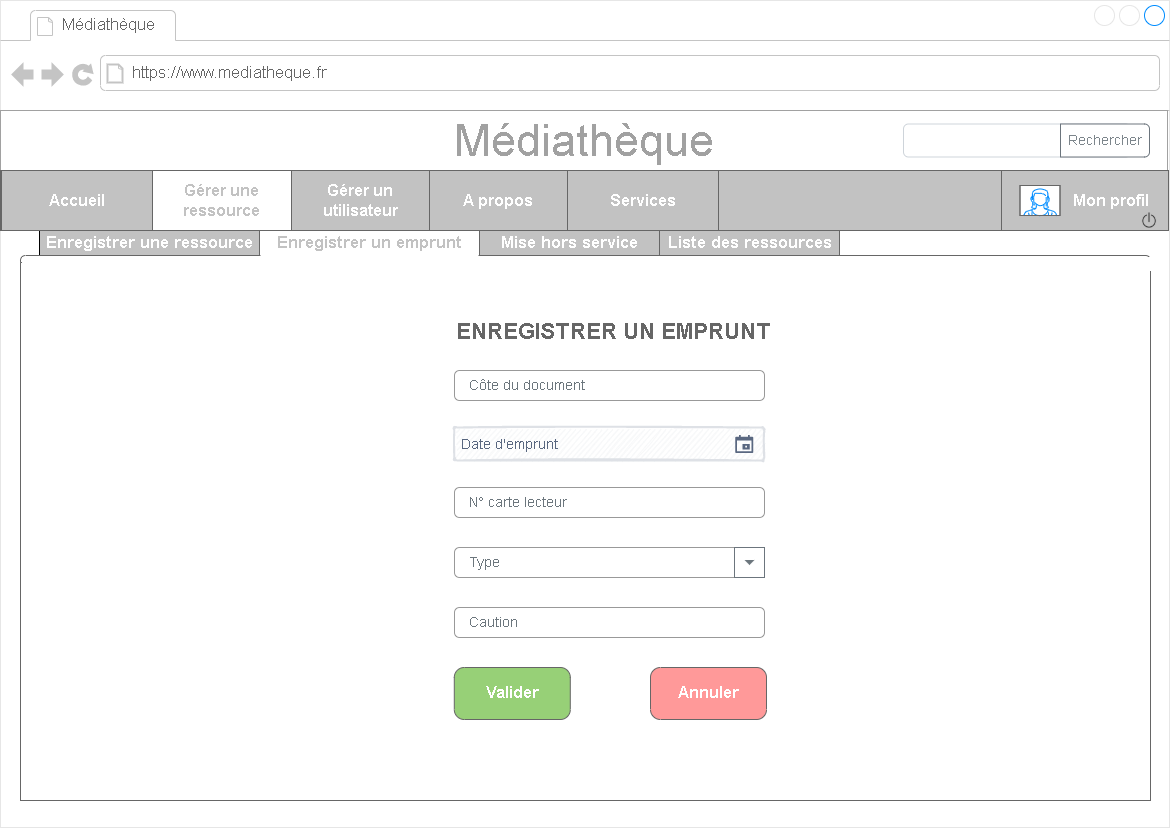

The diagram above was exported from draw.io. Its source (the exported page's mxGraphModel, read from the mxfile embedded in the PNG):
<mxGraphModel dx="2623" dy="1631" grid="1" gridSize="10" guides="1" tooltips="1" connect="1" arrows="1" fold="1" page="1" pageScale="1" pageWidth="1169" pageHeight="827" math="0" shadow="0">
  <root>
    <mxCell id="Ht--5LL4SsFFoa6DeJBo-0" />
    <mxCell id="Ht--5LL4SsFFoa6DeJBo-1" parent="Ht--5LL4SsFFoa6DeJBo-0" />
    <mxCell id="Ht--5LL4SsFFoa6DeJBo-2" value="" style="strokeWidth=1;shadow=0;dashed=0;align=center;html=1;shape=mxgraph.mockup.containers.browserWindow;rSize=0;strokeColor=#E6E6E6;strokeColor2=#008cff;strokeColor3=#c4c4c4;mainText=,;recursiveResize=0;" parent="Ht--5LL4SsFFoa6DeJBo-1" vertex="1">
      <mxGeometry x="-1169" y="-827" width="1169" height="827" as="geometry" />
    </mxCell>
    <mxCell id="7LpQNi-xT5E33smQPcfA-47" value="" style="strokeWidth=1;shadow=0;dashed=0;align=center;html=1;shape=mxgraph.mockup.containers.marginRect2;rectMarginTop=32;strokeColor=#666666;gradientColor=none;labelBackgroundColor=none;labelBorderColor=none;fontColor=#666666;fontStyle=1" vertex="1" parent="Ht--5LL4SsFFoa6DeJBo-2">
      <mxGeometry x="20" y="230" width="1130" height="570" as="geometry" />
    </mxCell>
    <UserObject label="Enregistrer une ressource" link="data:page/id,1-_ZAtHb4YZcZEY1NWBs" id="7LpQNi-xT5E33smQPcfA-48">
      <mxCell style="strokeColor=#000000;fillColor=#C2C2C2;strokeWidth=1;shadow=0;dashed=0;align=center;html=1;shape=mxgraph.mockup.containers.rrect;rSize=0;fontSize=17;gradientColor=none;labelBackgroundColor=none;labelBorderColor=none;fontColor=#FFFFFF;fontStyle=1" vertex="1" parent="7LpQNi-xT5E33smQPcfA-47">
        <mxGeometry width="220" height="25" relative="1" as="geometry">
          <mxPoint x="19" as="offset" />
        </mxGeometry>
      </mxCell>
    </UserObject>
    <mxCell id="7LpQNi-xT5E33smQPcfA-51" value="" style="strokeWidth=1;shadow=0;dashed=0;align=center;html=1;shape=mxgraph.mockup.containers.topButton;rSize=5;strokeColor=#666666;fillColor=#FFFFFF;gradientColor=none;resizeWidth=1;movable=0;deletable=1;labelBackgroundColor=none;labelBorderColor=none;fontColor=none;noLabel=1;" vertex="1" parent="7LpQNi-xT5E33smQPcfA-47">
      <mxGeometry width="1130" height="7" relative="1" as="geometry">
        <mxPoint y="25" as="offset" />
      </mxGeometry>
    </mxCell>
    <mxCell id="7LpQNi-xT5E33smQPcfA-53" value="" style="rounded=0;whiteSpace=wrap;html=1;shadow=0;labelBackgroundColor=#666666;labelBorderColor=none;fontColor=none;strokeColor=#FFFFFF;fillColor=#FFFFFF;" vertex="1" parent="7LpQNi-xT5E33smQPcfA-47">
      <mxGeometry x="2.017857142857143" y="27" width="1127.982142857143" height="13" as="geometry" />
    </mxCell>
    <mxCell id="7LpQNi-xT5E33smQPcfA-109" value="&lt;font style=&quot;font-size: 14px&quot;&gt;Date d'emprunt&lt;/font&gt;" style="rounded=1;arcSize=9;fillColor=#F7F8F9;align=left;spacingLeft=5;strokeColor=#DEE1E6;html=1;strokeWidth=2;fontColor=#596780;fontSize=12;sketch=1;hachureGap=4;pointerEvents=0;fontFamily=Helvetica;shadow=0;labelBackgroundColor=none;" vertex="1" parent="7LpQNi-xT5E33smQPcfA-47">
      <mxGeometry x="433.79464285714283" y="197" width="310" height="33" as="geometry" />
    </mxCell>
    <mxCell id="7LpQNi-xT5E33smQPcfA-110" value="" style="shape=mxgraph.gmdl.calendar;fillColor=#5A6881;strokeColor=none;sketch=0;hachureGap=4;pointerEvents=0;fontFamily=Architects Daughter;fontSource=https%3A%2F%2Ffonts.googleapis.com%2Fcss%3Ffamily%3DArchitects%2BDaughter;fontSize=20;shadow=0;labelBackgroundColor=none;fontColor=#666666;" vertex="1" parent="7LpQNi-xT5E33smQPcfA-109">
      <mxGeometry x="1" y="0.5" width="18" height="18" relative="1" as="geometry">
        <mxPoint x="-29" y="-9" as="offset" />
      </mxGeometry>
    </mxCell>
    <mxCell id="BKLH2idrcR65-9ZXg1rD-1" value="Annuler" style="strokeWidth=1;shadow=0;dashed=0;align=center;html=1;shape=mxgraph.mockup.buttons.button;strokeColor=#666666;fontColor=#ffffff;mainText=;buttonStyle=round;fontSize=17;fontStyle=1;fillColor=#FF9999;whiteSpace=wrap;labelBackgroundColor=none;fontFamily=Helvetica;" vertex="1" parent="7LpQNi-xT5E33smQPcfA-47">
      <mxGeometry x="630" y="437" width="116" height="52" as="geometry" />
    </mxCell>
    <mxCell id="_7fVCoLBLsspZPEHTTnK-20" value="Valider" style="strokeWidth=1;shadow=0;dashed=0;align=center;html=1;shape=mxgraph.mockup.buttons.button;strokeColor=#666666;fontColor=#ffffff;mainText=;buttonStyle=round;fontSize=17;fontStyle=1;fillColor=#97D077;whiteSpace=wrap;labelBackgroundColor=none;fontFamily=Helvetica;" parent="7LpQNi-xT5E33smQPcfA-47" vertex="1">
      <mxGeometry x="433.79" y="437" width="116" height="52" as="geometry" />
    </mxCell>
    <mxCell id="7LpQNi-xT5E33smQPcfA-49" value="Enregistrer un emprunt" style="strokeWidth=1;shadow=0;dashed=0;align=center;html=1;shape=mxgraph.mockup.containers.rrect;rSize=0;fontSize=17;fontColor=#C2C2C2;strokeColor=#666666;fillColor=#FFFFFF;labelBackgroundColor=none;labelBorderColor=none;fontStyle=1" vertex="1" parent="Ht--5LL4SsFFoa6DeJBo-2">
      <mxGeometry width="220" height="25" relative="1" as="geometry">
        <mxPoint x="259" y="230" as="offset" />
      </mxGeometry>
    </mxCell>
    <UserObject label="Mise hors service" link="data:page/id,VlvuZ8ZS0cmNUSl1zSAV" id="7LpQNi-xT5E33smQPcfA-50">
      <mxCell style="strokeColor=#666666;fillColor=#C2C2C2;strokeWidth=1;shadow=0;align=center;html=1;shape=mxgraph.mockup.containers.rrect;rSize=0;fontSize=17;labelBackgroundColor=none;labelBorderColor=none;fontColor=#FFFFFF;fontStyle=1" vertex="1" parent="Ht--5LL4SsFFoa6DeJBo-2">
        <mxGeometry width="180" height="25" relative="1" as="geometry">
          <mxPoint x="479" y="230" as="offset" />
        </mxGeometry>
      </mxCell>
    </UserObject>
    <mxCell id="Ht--5LL4SsFFoa6DeJBo-3" value="Médiathèque" style="strokeWidth=1;shadow=0;dashed=0;align=center;html=1;shape=mxgraph.mockup.containers.anchor;fontSize=17;fontColor=#666666;align=left;" parent="Ht--5LL4SsFFoa6DeJBo-2" vertex="1">
      <mxGeometry x="60" y="12" width="150" height="26" as="geometry" />
    </mxCell>
    <mxCell id="Ht--5LL4SsFFoa6DeJBo-4" value="https://www.mediatheque.fr" style="strokeWidth=1;shadow=0;dashed=0;align=center;html=1;shape=mxgraph.mockup.containers.anchor;rSize=0;fontSize=17;fontColor=#666666;align=left;" parent="Ht--5LL4SsFFoa6DeJBo-2" vertex="1">
      <mxGeometry x="130" y="60" width="250" height="26" as="geometry" />
    </mxCell>
    <mxCell id="Ht--5LL4SsFFoa6DeJBo-6" value="&lt;font style=&quot;font-size: 45px&quot; color=&quot;#a1a1a1&quot;&gt;Médiathèque&lt;/font&gt;" style="rounded=0;whiteSpace=wrap;html=1;strokeColor=#A1A1A1;" parent="Ht--5LL4SsFFoa6DeJBo-2" vertex="1">
      <mxGeometry y="110" width="1167" height="60" as="geometry" />
    </mxCell>
    <mxCell id="KBh8_yOKl-fqaKT3h4dW-0" value="" style="rounded=0;whiteSpace=wrap;html=1;fontSize=12;fontColor=#333333;strokeColor=#666666;fillColor=#C2C2C2;" parent="Ht--5LL4SsFFoa6DeJBo-2" vertex="1">
      <mxGeometry y="170" width="1159" height="60" as="geometry" />
    </mxCell>
    <UserObject label="&amp;nbsp; &amp;nbsp; &amp;nbsp; &amp;nbsp; &amp;nbsp; &amp;nbsp; &amp;nbsp;Mon profil" link="data:page/id,lGLJw4ro3tzLa91ZYzbf" id="KBh8_yOKl-fqaKT3h4dW-1">
      <mxCell style="rounded=0;whiteSpace=wrap;html=1;fontSize=16;fontColor=#FFFFFF;strokeColor=#666666;fillColor=#C2C2C2;align=center;fontStyle=1" parent="Ht--5LL4SsFFoa6DeJBo-2" vertex="1">
        <mxGeometry x="1001" y="170" width="167" height="60" as="geometry" />
      </mxCell>
    </UserObject>
    <UserObject label="Services" link="data:page/id,1y3C5vE3ofAHqLID96lu" id="KBh8_yOKl-fqaKT3h4dW-2">
      <mxCell style="rounded=0;whiteSpace=wrap;html=1;fontSize=16;fontColor=#FFFFFF;strokeColor=#666666;fillColor=#C2C2C2;fontStyle=1" parent="Ht--5LL4SsFFoa6DeJBo-2" vertex="1">
        <mxGeometry x="567" y="170" width="151" height="60" as="geometry" />
      </mxCell>
    </UserObject>
    <UserObject label="Gérer un utilisateur" link="data:page/id,gnByjOrjejcISsql6juy" id="KBh8_yOKl-fqaKT3h4dW-4">
      <mxCell style="rounded=0;whiteSpace=wrap;html=1;fontSize=16;strokeColor=#666666;fillColor=#C2C2C2;fontColor=#FFFFFF;fontStyle=1" parent="Ht--5LL4SsFFoa6DeJBo-2" vertex="1">
        <mxGeometry x="291" y="170" width="138" height="60" as="geometry" />
      </mxCell>
    </UserObject>
    <UserObject label="Gérer une ressource" link="data:page/id,1-_ZAtHb4YZcZEY1NWBs" id="KBh8_yOKl-fqaKT3h4dW-6">
      <mxCell style="rounded=0;whiteSpace=wrap;html=1;fontSize=16;strokeColor=#666666;fillColor=#FFFFFF;fontColor=#C2C2C2;fontStyle=1" parent="Ht--5LL4SsFFoa6DeJBo-2" vertex="1">
        <mxGeometry x="152" y="170" width="139" height="60" as="geometry" />
      </mxCell>
    </UserObject>
    <UserObject label="Accueil" link="data:page/id,yl5hMWLeE0mNzgKsfhri" id="KBh8_yOKl-fqaKT3h4dW-7">
      <mxCell style="rounded=0;whiteSpace=wrap;html=1;fontSize=16;fontColor=#FFFFFF;strokeColor=#666666;fillColor=#C2C2C2;fontStyle=1" parent="Ht--5LL4SsFFoa6DeJBo-2" vertex="1">
        <mxGeometry x="1" y="170" width="151" height="60" as="geometry" />
      </mxCell>
    </UserObject>
    <mxCell id="sGBySzM0l9qZKGZRxldf-20" value="ENREGISTRER UN EMPRUNT" style="fillColor=none;strokeColor=none;align=left;fontSize=22;fontColor=#666666;shadow=0;labelBackgroundColor=none;fontStyle=1;fontFamily=Helvetica;" parent="Ht--5LL4SsFFoa6DeJBo-2" vertex="1">
      <mxGeometry x="454" y="287" width="366" height="83" as="geometry" />
    </mxCell>
    <mxCell id="sGBySzM0l9qZKGZRxldf-21" value="Côte du document" style="html=1;shadow=0;dashed=0;shape=mxgraph.bootstrap.rrect;rSize=5;fillColor=none;strokeColor=#999999;align=left;spacing=15;fontSize=14;fontColor=#6C767D;labelBackgroundColor=none;" parent="Ht--5LL4SsFFoa6DeJBo-2" vertex="1">
      <mxGeometry width="310" height="30" relative="1" as="geometry">
        <mxPoint x="454" y="370" as="offset" />
      </mxGeometry>
    </mxCell>
    <mxCell id="sGBySzM0l9qZKGZRxldf-26" value="N° carte lecteur&amp;nbsp;" style="html=1;shadow=0;dashed=0;shape=mxgraph.bootstrap.rrect;rSize=5;fillColor=none;strokeColor=#999999;align=left;spacing=15;fontSize=14;fontColor=#6C767D;labelBackgroundColor=none;" parent="Ht--5LL4SsFFoa6DeJBo-2" vertex="1">
      <mxGeometry x="454" y="487" width="310" height="30" as="geometry" />
    </mxCell>
    <mxCell id="_7fVCoLBLsspZPEHTTnK-15" value="Caution&amp;nbsp;" style="html=1;shadow=0;dashed=0;shape=mxgraph.bootstrap.rrect;rSize=5;fillColor=none;strokeColor=#999999;align=left;spacing=15;fontSize=14;fontColor=#6C767D;labelBackgroundColor=none;" parent="Ht--5LL4SsFFoa6DeJBo-2" vertex="1">
      <mxGeometry x="454" y="607" width="310" height="30" as="geometry" />
    </mxCell>
    <mxCell id="CV-cXSsjZWBFmhV96nyX-0" value="" style="html=1;shadow=0;dashed=0;shape=mxgraph.bootstrap.rrect;rSize=5;strokeColor=#CED4DA;html=1;whiteSpace=wrap;fillColor=#FFFFFF;fontColor=#7D868C;align=left;spacingLeft=0;spacing=15;fontSize=14;" parent="Ht--5LL4SsFFoa6DeJBo-2" vertex="1">
      <mxGeometry x="903" y="123.5" width="227" height="33" as="geometry" />
    </mxCell>
    <mxCell id="CV-cXSsjZWBFmhV96nyX-1" value="Rechercher" style="html=1;shadow=0;dashed=0;shape=mxgraph.bootstrap.rightButton;strokeColor=#6C757D;gradientColor=inherit;fontColor=inherit;fillColor=inherit;rSize=5;perimeter=none;whiteSpace=wrap;resizeHeight=1;fontSize=14;" parent="CV-cXSsjZWBFmhV96nyX-0" vertex="1">
      <mxGeometry x="1" width="89" height="33" relative="1" as="geometry">
        <mxPoint x="-70" as="offset" />
      </mxGeometry>
    </mxCell>
    <mxCell id="R4OY2BqVAM-rVdvj8eRM-0" value="" style="verticalLabelPosition=bottom;shadow=0;dashed=0;align=center;html=1;verticalAlign=top;strokeWidth=1;shape=mxgraph.mockup.containers.userFemale;strokeColor=#666666;strokeColor2=#008cff;fontSize=12;fontColor=#FFFFFF;fillColor=#FFFFFF;gradientColor=#FFFFFF;" parent="Ht--5LL4SsFFoa6DeJBo-2" vertex="1">
      <mxGeometry x="1019.5" y="185" width="40" height="30" as="geometry" />
    </mxCell>
    <mxCell id="zR6T8gIoaZDsLhIaw-FY-42" value="Type" style="html=1;shadow=0;dashed=0;shape=mxgraph.bootstrap.rrect;rSize=5;fillColor=none;strokeColor=#999999;align=left;spacing=15;fontSize=14;fontColor=#6C767D;labelBackgroundColor=none;" parent="Ht--5LL4SsFFoa6DeJBo-2" vertex="1">
      <mxGeometry x="454" y="547" width="310" height="30" as="geometry" />
    </mxCell>
    <mxCell id="zR6T8gIoaZDsLhIaw-FY-43" value="" style="html=1;shadow=0;dashed=0;strokeColor=#6C757D;gradientColor=inherit;fontColor=inherit;fillColor=inherit;perimeter=none;whiteSpace=wrap;resizeHeight=1;fontSize=14;labelBackgroundColor=none;fontFamily=Helvetica;" parent="Ht--5LL4SsFFoa6DeJBo-2" vertex="1">
      <mxGeometry x="734" y="547" width="30" height="30" as="geometry" />
    </mxCell>
    <mxCell id="zR6T8gIoaZDsLhIaw-FY-44" value="" style="shape=triangle;direction=south;fillColor=#6C767D;strokeColor=none;perimeter=none;shadow=0;labelBackgroundColor=none;fontFamily=Helvetica;fontSize=22;fontColor=#666666;" parent="zR6T8gIoaZDsLhIaw-FY-43" vertex="1">
      <mxGeometry x="0.5" y="0.5" width="10" height="5" relative="1" as="geometry">
        <mxPoint x="-5" y="-2.5" as="offset" />
      </mxGeometry>
    </mxCell>
    <mxCell id="t1xC8TvSCfxlSAuZGxD9-0" value="" style="shape=image;html=1;verticalAlign=top;verticalLabelPosition=bottom;labelBackgroundColor=#ffffff;imageAspect=0;aspect=fixed;image=https://cdn4.iconfinder.com/data/icons/ui-office/512/User_Interface-40-128.png;shadow=0;fontSize=31;fontColor=#C2C2C2;strokeColor=#FFFFFF;fillColor=#666666;gradientColor=#000000;fontStyle=1;strokeWidth=2;" parent="Ht--5LL4SsFFoa6DeJBo-2" vertex="1">
      <mxGeometry x="1139" y="210" width="20" height="20" as="geometry" />
    </mxCell>
    <UserObject label="A propos" link="data:page/id,FaWUZfU0TmcHPQL3xSgL" id="KBh8_yOKl-fqaKT3h4dW-5">
      <mxCell style="rounded=0;whiteSpace=wrap;html=1;fontSize=16;strokeColor=#666666;fillColor=#C2C2C2;fontColor=#FFFFFF;fontStyle=1" parent="Ht--5LL4SsFFoa6DeJBo-2" vertex="1">
        <mxGeometry x="429" y="170" width="138" height="60" as="geometry" />
      </mxCell>
    </UserObject>
    <mxCell id="7LpQNi-xT5E33smQPcfA-55" value="" style="rounded=0;whiteSpace=wrap;html=1;shadow=0;labelBackgroundColor=#666666;labelBorderColor=none;fontColor=none;strokeColor=#FFFFFF;fillColor=#FFFFFF;" vertex="1" parent="Ht--5LL4SsFFoa6DeJBo-2">
      <mxGeometry x="260.5" y="251" width="217" height="30" as="geometry" />
    </mxCell>
    <UserObject label="Liste des ressources" link="data:page/id,vTVA_g-5M2A6h_QxmNmf" id="pNj65ip4nuHlWZwzE8F8-0">
      <mxCell style="strokeColor=#666666;fillColor=#C2C2C2;strokeWidth=1;shadow=0;align=center;html=1;shape=mxgraph.mockup.containers.rrect;rSize=0;fontSize=17;labelBackgroundColor=none;labelBorderColor=none;fontColor=#FFFFFF;fontStyle=1" vertex="1" parent="Ht--5LL4SsFFoa6DeJBo-1">
        <mxGeometry x="-510" y="-597" width="180" height="25" as="geometry" />
      </mxCell>
    </UserObject>
  </root>
</mxGraphModel>